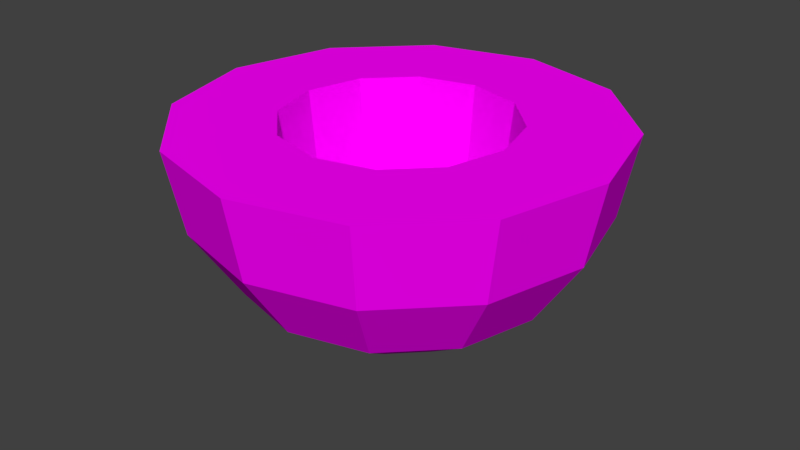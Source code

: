 # Source: coconut.blend  (saved by Blender 2.79.0; exported with 4.5.12 LTS)
import bpy
from mathutils import Matrix  # noqa: F401  (used for matrix-valued properties, if any)

bpy.ops.wm.read_factory_settings(use_empty=True)
scene = bpy.context.scene
scene.name = 'Scene'

# ---- collections
col_collection_1 = bpy.data.collections.new('Collection 1'); scene.collection.children.link(col_collection_1)

# ---- images (referenced by path relative to the original .blend; pixels are not part of the script)
import os
ASSET_DIR = os.environ.get("B2B_ASSET_DIR", "")  # directory of the original .blend (textures are referenced by path, not embedded)
HERE = os.path.dirname(os.path.abspath(__file__))  # packed textures are extracted next to this script under _unpacked/

def load_image(name, relpath, width, height, colorspace="sRGB"):
    """Load a texture the original file referenced (path relative to the .blend, or extracted next to this script)."""
    p = next((c for c in (os.path.join(HERE, relpath), os.path.join(ASSET_DIR, relpath)) if relpath and os.path.exists(c)), "")
    if p:
        img = bpy.data.images.load(p, check_existing=True)
        img.name = name
    else:  # same state as the original file: an image datablock whose file is absent (Cycles renders it pink)
        img = bpy.data.images.new(name, width, height)
        img.source = "FILE"
        img.filepath = "//" + (relpath or name)
    img.colorspace_settings.name = colorspace
    return img
img_coconut = load_image('coconut', 'coconut.png', 1024, 1024, 'sRGB')

# ---- materials (node trees are filled in below, after node groups)
mat_coconut = bpy.data.materials.new('coconut')
mat_coconut.alpha_threshold = 0.0
mat_coconut.roughness = 0.5

# ---- material node trees
mat_coconut.use_nodes = True; mat_coconut.node_tree.nodes.clear()
_N = mat_coconut.node_tree.nodes; _L = mat_coconut.node_tree.links
n0 = _N.new('ShaderNodeOutputMaterial'); n0.name = 'Material Output'; n0.location = (300, 300)
n1 = _N.new('ShaderNodeBsdfDiffuse'); n1.name = 'Diffuse BSDF'; n1.location = (10, 300)
n2 = _N.new('ShaderNodeTexImage'); n2.name = 'Image Texture'; n2.location = (-180, 300)
n2.width = 140
n2.image = img_coconut
_L.new(n1.outputs[0], n0.inputs[0])
_L.new(n2.outputs[0], n1.inputs[0])
n0.is_active_output = True

# ---- world
world_world = bpy.data.worlds.new('World'); scene.world = world_world
world_world.color = (0.05088, 0.05088, 0.05088)
world_world.use_sun_shadow = False
world_world.sun_shadow_jitter_overblur = 0.0
world_world.cycles.sampling_method = 'MANUAL'

# ---- meshes
me_sphere = bpy.data.meshes.new('Sphere')
me_sphere.from_pydata([(0.0, 0.9239, -0.3827), (0.0, 0.7071, -0.7071), (0.0, 1.51e-07, -1.0), (0.2022, 1.561e-07, -0.9239), (0.4619, 0.8001, -0.3827), (0.3536, 0.6124, -0.7071), (0.1913, 0.3314, -0.9239), (0.3736, 1.483e-07, -0.7071), (0.8001, 0.4619, -0.3827), (0.6124, 0.3536, -0.7071), (0.3314, 0.1913, -0.9239), (0.4882, 1.325e-07, -0.3827), (0.9239, 1.096e-07, -0.3827), (0.7071, 1.394e-07, -0.7071), (0.3827, 1.543e-07, -0.9239), (0.1751, 0.1011, -0.9239), (0.8001, -0.4619, -0.3827), (0.6124, -0.3536, -0.7071), (0.3314, -0.1913, -0.9239), (0.3236, 0.1868, -0.7071), (0.4619, -0.8001, -0.3827), (0.3536, -0.6124, -0.7071), (0.1913, -0.3314, -0.9239), (0.4228, 0.2441, -0.3827), (-4.57e-08, -0.9239, -0.3827), (-4.57e-08, -0.7071, -0.7071), (-1.589e-08, -0.3827, -0.9239), (0.1011, 0.1751, -0.9239), (-0.4619, -0.8001, -0.3827), (-0.3536, -0.6124, -0.7071), (-0.1913, -0.3314, -0.9239), (0.1868, 0.3236, -0.7071), (-0.8001, -0.4619, -0.3827), (-0.6124, -0.3536, -0.7071), (-0.3314, -0.1913, -0.9239), (0.2441, 0.4228, -0.3827), (-0.9239, 1.99e-07, -0.3827), (-0.7071, 2.288e-07, -0.7071), (-0.3827, 1.692e-07, -0.9239), (6.861e-10, 1.544e-07, -1.0), (-0.8001, 0.4619, -0.3827), (-0.6124, 0.3536, -0.7071), (-0.3314, 0.1913, -0.9239), (6.861e-10, 0.3736, -0.7071), (-0.4619, 0.8001, -0.3827), (-0.3536, 0.6124, -0.7071), (-0.1913, 0.3314, -0.9239), (6.861e-10, 0.4882, -0.3827), (1.391e-08, 0.3827, -0.9239), (0.866, 0.5, -4.371e-08), (0.5, 0.866, -4.371e-08), (1.0, 1.394e-07, -4.371e-08), (0.866, -0.5, -4.371e-08), (0.5, -0.866, -4.371e-08), (-4.57e-08, -1.0, -4.371e-08), (-0.5, -0.866, -4.371e-08), (-0.866, -0.5, -4.371e-08), (-1.0, 2.288e-07, -4.371e-08), (-0.866, 0.5, -4.371e-08), (-0.5, 0.866, -4.371e-08), (7.351e-08, 1.0, -4.371e-08), (0.4228, -0.2441, -0.3827), (0.3236, -0.1868, -0.7071), (0.1751, -0.1011, -0.9239), (0.2441, -0.4228, -0.3827), (0.1868, -0.3236, -0.7071), (0.1011, -0.1751, -0.9239), (-2.346e-08, -0.4882, -0.3827), (-2.346e-08, -0.3736, -0.7071), (-7.712e-09, -0.2022, -0.9239), (-0.2441, -0.4228, -0.3827), (-0.1868, -0.3236, -0.7071), (-0.1011, -0.1751, -0.9239), (-0.4228, -0.2441, -0.3827), (-0.3236, -0.1868, -0.7071), (-0.1751, -0.1011, -0.9239), (-0.4882, 1.798e-07, -0.3827), (-0.3736, 1.955e-07, -0.7071), (-0.2022, 1.64e-07, -0.9239), (-0.4228, 0.2441, -0.3827), (-0.3236, 0.1868, -0.7071), (-0.1751, 0.1011, -0.9239), (-0.2441, 0.4228, -0.3827), (-0.1868, 0.3236, -0.7071), (-0.1011, 0.1751, -0.9239), (8.035e-09, 0.2022, -0.9239), (0.4576, 0.2642, -5.96e-08), (0.2642, 0.4576, -5.96e-08), (0.5284, 1.483e-07, -5.96e-08), (0.4576, -0.2642, -5.96e-08), (0.2642, -0.4576, -5.96e-08), (-2.346e-08, -0.5284, -5.96e-08), (-0.2642, -0.4576, -5.96e-08), (-0.4576, -0.2642, -5.96e-08), (-0.5284, 1.955e-07, -5.96e-08), (-0.4576, 0.2642, -5.96e-08), (-0.2642, 0.4576, -5.96e-08), (3.953e-08, 0.5284, -5.96e-08), (0.457, -0.7916, -4.661e-08), (0.7916, -0.457, -4.661e-08), (0.914, 1.41e-07, -4.661e-08), (0.7916, 0.457, -4.661e-08), (0.457, 0.7916, -4.661e-08), (6.732e-08, 0.914, -4.661e-08), (-0.457, 0.7916, -4.661e-08), (-0.7916, 0.457, -4.661e-08), (-0.914, 2.228e-07, -4.661e-08), (-0.7916, -0.457, -4.661e-08), (-0.457, -0.7916, -4.661e-08), (-4.164e-08, -0.914, -4.661e-08)], [], [(2, 48, 6), (1, 0, 4, 5), (48, 1, 5, 6), (0, 60, 50, 4), (5, 4, 8, 9), (6, 5, 9, 10), (4, 50, 49, 8), (2, 6, 10), (10, 9, 13, 14), (8, 49, 51, 12), (2, 10, 14), (9, 8, 12, 13), (12, 51, 52, 16), (2, 14, 18), (13, 12, 16, 17), (14, 13, 17, 18), (2, 18, 22), (17, 16, 20, 21), (18, 17, 21, 22), (16, 52, 53, 20), (22, 21, 25, 26), (20, 53, 54, 24), (2, 22, 26), (21, 20, 24, 25), (26, 25, 29, 30), (24, 54, 55, 28), (2, 26, 30), (25, 24, 28, 29), (2, 30, 34), (29, 28, 32, 33), (30, 29, 33, 34), (28, 55, 56, 32), (2, 34, 38), (33, 32, 36, 37), (34, 33, 37, 38), (32, 56, 57, 36), (38, 37, 41, 42), (36, 57, 58, 40), (39, 66, 63), (2, 38, 42), (37, 36, 40, 41), (3, 63, 62, 7), (42, 41, 45, 46), (40, 58, 59, 44), (7, 62, 61, 11), (2, 42, 46), (41, 40, 44, 45), (39, 63, 3), (11, 61, 89, 88), (2, 46, 48), (45, 44, 0, 1), (46, 45, 1, 48), (44, 59, 60, 0), (19, 7, 11, 23), (39, 3, 15), (23, 11, 88, 86), (15, 3, 7, 19), (39, 15, 27), (35, 23, 86, 87), (27, 15, 19, 31), (31, 19, 23, 35), (47, 35, 87, 97), (85, 27, 31, 43), (43, 31, 35, 47), (39, 27, 85), (62, 65, 64, 61), (63, 66, 65, 62), (61, 64, 90, 89), (66, 69, 68, 65), (64, 67, 91, 90), (39, 69, 66), (65, 68, 67, 64), (69, 72, 71, 68), (67, 70, 92, 91), (39, 72, 69), (68, 71, 70, 67), (39, 75, 72), (71, 74, 73, 70), (72, 75, 74, 71), (70, 73, 93, 92), (39, 78, 75), (74, 77, 76, 73), (75, 78, 77, 74), (73, 76, 94, 93), (78, 81, 80, 77), (76, 79, 95, 94), (39, 81, 78), (77, 80, 79, 76), (81, 84, 83, 80), (79, 82, 96, 95), (39, 84, 81), (80, 83, 82, 79), (39, 85, 84), (83, 43, 47, 82), (84, 85, 43, 83), (82, 47, 97, 96), (99, 89, 90, 98), (99, 100, 88, 89), (100, 101, 86, 88), (102, 87, 86, 101), (103, 97, 87, 102), (104, 96, 97, 103), (104, 105, 95, 96), (105, 106, 94, 95), (107, 93, 94, 106), (108, 92, 93, 107), (108, 109, 91, 92), (98, 90, 91, 109), (53, 98, 109, 54), (55, 54, 109, 108), (55, 108, 107, 56), (56, 107, 106, 57), (58, 57, 106, 105), (59, 58, 105, 104), (59, 104, 103, 60), (60, 103, 102, 50), (50, 102, 101, 49), (51, 49, 101, 100), (52, 51, 100, 99), (52, 99, 98, 53)])
_uv = me_sphere.uv_layers.new(name='UVMap')
_uv.uv.foreach_set('vector', [0.7273, 0.514, 0.7981, 0.5315, 0.7787, 0.5609, 0.8647, 0.5626, 0.9246, 0.6105, 0.8544, 0.6666, 0.8199, 0.6106, 0.7981, 0.5315, 0.8647, 0.5626, 0.8199, 0.6106, 0.7787, 0.5609, 0.9246, 0.6105, 0.9749, 0.6727, 0.8878, 0.7326, 0.8544, 0.6666, 0.8199, 0.6106, 0.8544, 0.6666, 0.7797, 0.6957, 0.7674, 0.6356, 0.7787, 0.5609, 0.8199, 0.6106, 0.7674, 0.6356, 0.7507, 0.5775, 0.8544, 0.6666, 0.8878, 0.7326, 0.7911, 0.7651, 0.7797, 0.6957, 0.7273, 0.514, 0.7787, 0.5609, 0.7507, 0.5775, 0.7507, 0.5775, 0.7674, 0.6356, 0.7125, 0.6393, 0.7197, 0.5806, 0.7797, 0.6957, 0.7911, 0.7651, 0.6922, 0.7651, 0.7035, 0.6981, 0.7273, 0.514, 0.7507, 0.5775, 0.7197, 0.5806, 0.7674, 0.6356, 0.7797, 0.6957, 0.7035, 0.6981, 0.7125, 0.6393, 0.7035, 0.6981, 0.6922, 0.7651, 0.6013, 0.734, 0.6323, 0.6753, 0.7273, 0.514, 0.7197, 0.5806, 0.6904, 0.5706, 0.7125, 0.6393, 0.7035, 0.6981, 0.6323, 0.6753, 0.6606, 0.6229, 0.7197, 0.5806, 0.7125, 0.6393, 0.6606, 0.6229, 0.6904, 0.5706, 0.7273, 0.514, 0.6904, 0.5706, 0.6668, 0.5483, 0.6606, 0.6229, 0.6323, 0.6753, 0.571, 0.6311, 0.6161, 0.5879, 0.6904, 0.5706, 0.6606, 0.6229, 0.6161, 0.5879, 0.6668, 0.5483, 0.6323, 0.6753, 0.6013, 0.734, 0.526, 0.679, 0.571, 0.6311, 0.6668, 0.5483, 0.6161, 0.5879, 0.5827, 0.5344, 0.6538, 0.515, 0.571, 0.6311, 0.526, 0.679, 0.4665, 0.6106, 0.5202, 0.5683, 0.7273, 0.514, 0.6668, 0.5483, 0.6538, 0.515, 0.6161, 0.5879, 0.571, 0.6311, 0.5202, 0.5683, 0.5827, 0.5344, 0.5985, 0.3027, 0.5486, 0.2378, 0.6174, 0.2133, 0.6327, 0.2835, 0.5139, 0.1597, 0.496, 0.07255, 0.6128, 0.058, 0.6121, 0.1403, 0.6594, 0.3562, 0.5985, 0.3027, 0.6327, 0.2835, 0.5486, 0.2378, 0.5139, 0.1597, 0.6121, 0.1403, 0.6174, 0.2133, 0.6594, 0.3562, 0.6327, 0.2835, 0.6688, 0.2814, 0.6174, 0.2133, 0.6121, 0.1403, 0.7007, 0.1498, 0.6821, 0.2155, 0.6327, 0.2835, 0.6174, 0.2133, 0.6821, 0.2155, 0.6688, 0.2814, 0.6121, 0.1403, 0.6128, 0.058, 0.725, 0.07537, 0.7007, 0.1498, 0.6594, 0.3562, 0.6688, 0.2814, 0.7011, 0.2942, 0.6821, 0.2155, 0.7007, 0.1498, 0.7772, 0.1865, 0.7382, 0.2399, 0.6688, 0.2814, 0.6821, 0.2155, 0.7382, 0.2399, 0.7011, 0.2942, 0.7007, 0.1498, 0.725, 0.07537, 0.8228, 0.126, 0.7772, 0.1865, 0.7011, 0.2942, 0.7382, 0.2399, 0.7811, 0.2828, 0.725, 0.3192, 0.7772, 0.1865, 0.8228, 0.126, 0.8967, 0.2033, 0.8359, 0.2455, 0.3237, 0.6632, 0.3454, 0.6935, 0.33, 0.6987, 0.6594, 0.3562, 0.7011, 0.2942, 0.725, 0.3192, 0.7382, 0.2399, 0.7772, 0.1865, 0.8359, 0.2455, 0.7811, 0.2828, 0.3146, 0.6977, 0.33, 0.6987, 0.3344, 0.7395, 0.3053, 0.737, 0.725, 0.3192, 0.7811, 0.2828, 0.8071, 0.3401, 0.7368, 0.3532, 0.8359, 0.2455, 0.8967, 0.2033, 0.9429, 0.2962, 0.8738, 0.3206, 0.3053, 0.737, 0.3344, 0.7395, 0.3378, 0.794, 0.294, 0.7909, 0.6594, 0.3562, 0.725, 0.3192, 0.7368, 0.3532, 0.7811, 0.2828, 0.8359, 0.2455, 0.8738, 0.3206, 0.8071, 0.3401, 0.3237, 0.6632, 0.33, 0.6987, 0.3146, 0.6977, 0.294, 0.7909, 0.3378, 0.794, 0.3421, 0.8698, 0.2788, 0.8697, 0.6594, 0.3562, 0.7368, 0.3532, 0.7326, 0.3929, 0.8071, 0.3401, 0.8738, 0.3206, 0.8919, 0.4086, 0.8127, 0.4101, 0.7368, 0.3532, 0.8071, 0.3401, 0.8127, 0.4101, 0.7326, 0.3929, 0.8738, 0.3206, 0.9429, 0.2962, 0.9667, 0.3943, 0.8919, 0.4086, 0.2782, 0.7256, 0.3053, 0.737, 0.294, 0.7909, 0.2519, 0.7759, 0.3237, 0.6632, 0.3146, 0.6977, 0.3007, 0.691, 0.2519, 0.7759, 0.294, 0.7909, 0.2788, 0.8697, 0.2143, 0.8519, 0.3007, 0.691, 0.3146, 0.6977, 0.3053, 0.737, 0.2782, 0.7256, 0.3237, 0.6632, 0.3007, 0.691, 0.2899, 0.6788, 0.2141, 0.7495, 0.2519, 0.7759, 0.2143, 0.8519, 0.1608, 0.8127, 0.2899, 0.6788, 0.3007, 0.691, 0.2782, 0.7256, 0.2547, 0.7055, 0.2547, 0.7055, 0.2782, 0.7256, 0.2519, 0.7759, 0.2141, 0.7495, 0.181, 0.7133, 0.2141, 0.7495, 0.1608, 0.8127, 0.1235, 0.7658, 0.2842, 0.6619, 0.2899, 0.6788, 0.2547, 0.7055, 0.236, 0.6765, 0.236, 0.6765, 0.2547, 0.7055, 0.2141, 0.7495, 0.181, 0.7133, 0.3237, 0.6632, 0.2899, 0.6788, 0.2842, 0.6619, 0.3344, 0.7395, 0.3638, 0.7332, 0.3805, 0.7866, 0.3378, 0.794, 0.33, 0.6987, 0.3454, 0.6935, 0.3638, 0.7332, 0.3344, 0.7395, 0.3378, 0.794, 0.3805, 0.7866, 0.4007, 0.8575, 0.3421, 0.8698, 0.3454, 0.6935, 0.3592, 0.6814, 0.3925, 0.7181, 0.3638, 0.7332, 0.3805, 0.7866, 0.4203, 0.7706, 0.4482, 0.8309, 0.4007, 0.8575, 0.3237, 0.6632, 0.3592, 0.6814, 0.3454, 0.6935, 0.3638, 0.7332, 0.3925, 0.7181, 0.4203, 0.7706, 0.3805, 0.7866, 0.2696, 0.3162, 0.2756, 0.3331, 0.2406, 0.3603, 0.2214, 0.3314, 0.1665, 0.3692, 0.2007, 0.405, 0.1499, 0.4688, 0.1094, 0.4242, 0.3092, 0.317, 0.2756, 0.3331, 0.2696, 0.3162, 0.2214, 0.3314, 0.2406, 0.3603, 0.2007, 0.405, 0.1665, 0.3692, 0.3092, 0.317, 0.2866, 0.3451, 0.2756, 0.3331, 0.2406, 0.3603, 0.2645, 0.3801, 0.2389, 0.4308, 0.2007, 0.405, 0.2756, 0.3331, 0.2866, 0.3451, 0.2645, 0.3801, 0.2406, 0.3603, 0.2007, 0.405, 0.2389, 0.4308, 0.2033, 0.505, 0.1499, 0.4688, 0.3092, 0.317, 0.3006, 0.3517, 0.2866, 0.3451, 0.2645, 0.3801, 0.2919, 0.3911, 0.2813, 0.4455, 0.2389, 0.4308, 0.2866, 0.3451, 0.3006, 0.3517, 0.2919, 0.3911, 0.2645, 0.3801, 0.2389, 0.4308, 0.2813, 0.4455, 0.266, 0.5272, 0.2033, 0.505, 0.3006, 0.3517, 0.316, 0.3524, 0.321, 0.3933, 0.2919, 0.3911, 0.2813, 0.4455, 0.3252, 0.4481, 0.3312, 0.526, 0.266, 0.5272, 0.3092, 0.317, 0.316, 0.3524, 0.3006, 0.3517, 0.2919, 0.3911, 0.321, 0.3933, 0.3252, 0.4481, 0.2813, 0.4455, 0.316, 0.3524, 0.3314, 0.347, 0.3504, 0.3866, 0.321, 0.3933, 0.3252, 0.4481, 0.368, 0.4397, 0.3894, 0.5094, 0.3312, 0.526, 0.3092, 0.317, 0.3314, 0.347, 0.316, 0.3524, 0.321, 0.3933, 0.3504, 0.3866, 0.368, 0.4397, 0.3252, 0.4481, 0.3092, 0.317, 0.345, 0.3348, 0.3314, 0.347, 0.3504, 0.3866, 0.3788, 0.3709, 0.4076, 0.4228, 0.368, 0.4397, 0.3314, 0.347, 0.345, 0.3348, 0.3788, 0.3709, 0.3504, 0.3866, 0.368, 0.4397, 0.4076, 0.4228, 0.4368, 0.4825, 0.3894, 0.5094, 0.3537, 0.9517, 0.3421, 0.8698, 0.4007, 0.8575, 0.4359, 0.9248, 0.3537, 0.9517, 0.2626, 0.9521, 0.2788, 0.8697, 0.3421, 0.8698, 0.2626, 0.9521, 0.1779, 0.9264, 0.2143, 0.8519, 0.2788, 0.8697, 0.1023, 0.875, 0.1608, 0.8127, 0.2143, 0.8519, 0.1779, 0.9264, 0.04663, 0.7922, 0.1235, 0.7658, 0.1608, 0.8127, 0.1023, 0.875, 0.4244, 0.5801, 0.3894, 0.5094, 0.4368, 0.4825, 0.4916, 0.5284, 0.4244, 0.5801, 0.3394, 0.607, 0.3312, 0.526, 0.3894, 0.5094, 0.3394, 0.607, 0.2535, 0.607, 0.266, 0.5272, 0.3312, 0.526, 0.1698, 0.5825, 0.2033, 0.505, 0.266, 0.5272, 0.2535, 0.607, 0.09138, 0.5296, 0.1499, 0.4688, 0.2033, 0.505, 0.1698, 0.5825, 0.09138, 0.5296, 0.03785, 0.4538, 0.1094, 0.4242, 0.1499, 0.4688, 0.4359, 0.9248, 0.4007, 0.8575, 0.4482, 0.8309, 0.5006, 0.8751, 0.1006, 0.08181, 0.1129, 0.09801, 0.04428, 0.1863, 0.02556, 0.1784, 0.6096, 0.8706, 0.5839, 0.7748, 0.6004, 0.7748, 0.6239, 0.8623, 0.6096, 0.8706, 0.6239, 0.8623, 0.6879, 0.9264, 0.6797, 0.9407, 0.6797, 0.9407, 0.6879, 0.9264, 0.7755, 0.9499, 0.7755, 0.9663, 0.8712, 0.9407, 0.7755, 0.9663, 0.7755, 0.9499, 0.863, 0.9264, 0.9413, 0.8706, 0.8712, 0.9407, 0.863, 0.9264, 0.9271, 0.8623, 0.9413, 0.8706, 0.9271, 0.8623, 0.9505, 0.7748, 0.967, 0.7748, 0.461, 0.362, 0.4423, 0.3541, 0.4576, 0.2434, 0.4778, 0.2409, 0.4778, 0.2409, 0.4576, 0.2434, 0.4155, 0.1398, 0.4317, 0.1275, 0.3351, 0.05246, 0.4317, 0.1275, 0.4155, 0.1398, 0.3272, 0.07119, 0.214, 0.03572, 0.3351, 0.05246, 0.3272, 0.07119, 0.2165, 0.05588, 0.214, 0.03572, 0.2165, 0.05588, 0.1129, 0.09801, 0.1006, 0.08181])
me_sphere.materials.append(mat_coconut)
me_sphere.use_remesh_preserve_volume = False
me_sphere.use_remesh_preserve_attributes = False
me_sphere.use_mirror_vertex_groups = False
me_sphere.use_paint_bone_selection = False
me_sphere.use_paint_mask = True
me_sphere.update()

# ---- objects
ob_sphere = bpy.data.objects.new('Sphere', me_sphere)

# ---- transforms, parenting, visibility, modifiers, constraints
ob_sphere.location = (0.0, 0.0, 0.0)
ob_sphere.lineart.crease_threshold = 0.0

# ---- collection membership
col_collection_1.objects.link(ob_sphere)

# ---- scene / render settings (as saved in the file)
scene.frame_start = 1; scene.frame_end = 250; scene.frame_set(1)
scene.render.engine = 'CYCLES'
scene.render.resolution_percentage = 50
scene.render.dither_intensity = 0.0
scene.cycles.use_denoising = False
scene.cycles.samples = 128
scene.cycles.sampling_pattern = 'TABULATED_SOBOL'
scene.cycles.use_adaptive_sampling = False
scene.cycles.use_light_tree = False
scene.cycles.blur_glossy = 0.0
scene.cycles.sample_clamp_indirect = 0.0
scene.view_settings.view_transform = 'Standard'
bpy.context.view_layer.update()

# ---- added for rendering (the .blend has no active camera and no usable light): camera, sun
cam_auto = bpy.data.cameras.new('AutoCamera')
cam_auto.lens = 50.0
cam_auto.sensor_width = 36.0
cam_auto.clip_end = 1000.0
ob_auto_camera = bpy.data.objects.new('AutoCamera', cam_auto)
scene.collection.objects.link(ob_auto_camera)
ob_auto_camera.location = (2.77567, -3.33081, 1.72054)
ob_auto_camera.rotation_euler = (1.09748, -7.21219e-08, 0.694738)
scene.camera = ob_auto_camera
light_auto_sun = bpy.data.lights.new('AutoSun', 'SUN')
light_auto_sun.energy = 3.0
light_auto_sun.angle = 0.0523599
ob_auto_sun = bpy.data.objects.new('AutoSun', light_auto_sun)
scene.collection.objects.link(ob_auto_sun)
ob_auto_sun.rotation_euler = (0.872665, 0.174533, 0.523599)
bpy.context.view_layer.update()
